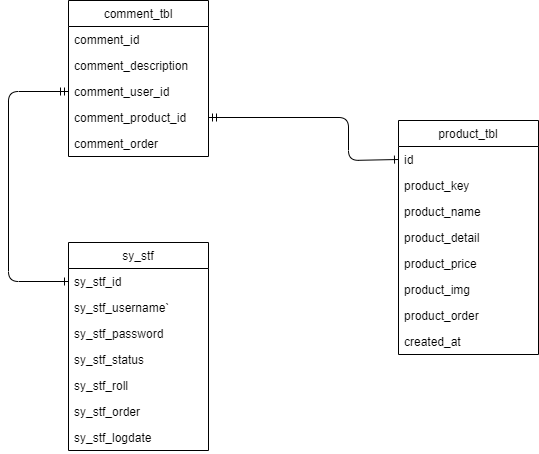

The diagram above was exported from draw.io. Its source (the exported page's mxGraphModel, read from the mxfile embedded in the PNG):
<mxGraphModel dx="1422" dy="762" grid="1" gridSize="10" guides="1" tooltips="1" connect="1" arrows="1" fold="1" page="1" pageScale="1" pageWidth="850" pageHeight="1100" math="0" shadow="0">
  <root>
    <mxCell id="0" />
    <mxCell id="1" parent="0" />
    <mxCell id="vPuLeTGfgMhYSUdOzVgs-1" value="sy_stf" style="swimlane;fontStyle=0;childLayout=stackLayout;horizontal=1;startSize=26;horizontalStack=0;resizeParent=1;resizeParentMax=0;resizeLast=0;collapsible=1;marginBottom=0;" vertex="1" parent="1">
      <mxGeometry x="170" y="342" width="140" height="208" as="geometry" />
    </mxCell>
    <mxCell id="vPuLeTGfgMhYSUdOzVgs-2" value="sy_stf_id" style="text;strokeColor=none;fillColor=none;align=left;verticalAlign=top;spacingLeft=4;spacingRight=4;overflow=hidden;rotatable=0;points=[[0,0.5],[1,0.5]];portConstraint=eastwest;" vertex="1" parent="vPuLeTGfgMhYSUdOzVgs-1">
      <mxGeometry y="26" width="140" height="26" as="geometry" />
    </mxCell>
    <mxCell id="vPuLeTGfgMhYSUdOzVgs-3" value="sy_stf_username`" style="text;strokeColor=none;fillColor=none;align=left;verticalAlign=top;spacingLeft=4;spacingRight=4;overflow=hidden;rotatable=0;points=[[0,0.5],[1,0.5]];portConstraint=eastwest;" vertex="1" parent="vPuLeTGfgMhYSUdOzVgs-1">
      <mxGeometry y="52" width="140" height="26" as="geometry" />
    </mxCell>
    <mxCell id="vPuLeTGfgMhYSUdOzVgs-4" value="sy_stf_password" style="text;strokeColor=none;fillColor=none;align=left;verticalAlign=top;spacingLeft=4;spacingRight=4;overflow=hidden;rotatable=0;points=[[0,0.5],[1,0.5]];portConstraint=eastwest;" vertex="1" parent="vPuLeTGfgMhYSUdOzVgs-1">
      <mxGeometry y="78" width="140" height="26" as="geometry" />
    </mxCell>
    <mxCell id="vPuLeTGfgMhYSUdOzVgs-6" value="sy_stf_status" style="text;strokeColor=none;fillColor=none;align=left;verticalAlign=top;spacingLeft=4;spacingRight=4;overflow=hidden;rotatable=0;points=[[0,0.5],[1,0.5]];portConstraint=eastwest;" vertex="1" parent="vPuLeTGfgMhYSUdOzVgs-1">
      <mxGeometry y="104" width="140" height="26" as="geometry" />
    </mxCell>
    <mxCell id="vPuLeTGfgMhYSUdOzVgs-7" value="sy_stf_roll" style="text;strokeColor=none;fillColor=none;align=left;verticalAlign=top;spacingLeft=4;spacingRight=4;overflow=hidden;rotatable=0;points=[[0,0.5],[1,0.5]];portConstraint=eastwest;" vertex="1" parent="vPuLeTGfgMhYSUdOzVgs-1">
      <mxGeometry y="130" width="140" height="26" as="geometry" />
    </mxCell>
    <mxCell id="vPuLeTGfgMhYSUdOzVgs-8" value="sy_stf_order" style="text;strokeColor=none;fillColor=none;align=left;verticalAlign=top;spacingLeft=4;spacingRight=4;overflow=hidden;rotatable=0;points=[[0,0.5],[1,0.5]];portConstraint=eastwest;" vertex="1" parent="vPuLeTGfgMhYSUdOzVgs-1">
      <mxGeometry y="156" width="140" height="26" as="geometry" />
    </mxCell>
    <mxCell id="vPuLeTGfgMhYSUdOzVgs-9" value="sy_stf_logdate" style="text;strokeColor=none;fillColor=none;align=left;verticalAlign=top;spacingLeft=4;spacingRight=4;overflow=hidden;rotatable=0;points=[[0,0.5],[1,0.5]];portConstraint=eastwest;" vertex="1" parent="vPuLeTGfgMhYSUdOzVgs-1">
      <mxGeometry y="182" width="140" height="26" as="geometry" />
    </mxCell>
    <mxCell id="vPuLeTGfgMhYSUdOzVgs-10" value="product_tbl" style="swimlane;fontStyle=0;childLayout=stackLayout;horizontal=1;startSize=26;horizontalStack=0;resizeParent=1;resizeParentMax=0;resizeLast=0;collapsible=1;marginBottom=0;" vertex="1" parent="1">
      <mxGeometry x="500" y="220" width="140" height="234" as="geometry" />
    </mxCell>
    <mxCell id="vPuLeTGfgMhYSUdOzVgs-11" value="id" style="text;strokeColor=none;fillColor=none;align=left;verticalAlign=top;spacingLeft=4;spacingRight=4;overflow=hidden;rotatable=0;points=[[0,0.5],[1,0.5]];portConstraint=eastwest;" vertex="1" parent="vPuLeTGfgMhYSUdOzVgs-10">
      <mxGeometry y="26" width="140" height="26" as="geometry" />
    </mxCell>
    <mxCell id="vPuLeTGfgMhYSUdOzVgs-12" value="product_key" style="text;strokeColor=none;fillColor=none;align=left;verticalAlign=top;spacingLeft=4;spacingRight=4;overflow=hidden;rotatable=0;points=[[0,0.5],[1,0.5]];portConstraint=eastwest;" vertex="1" parent="vPuLeTGfgMhYSUdOzVgs-10">
      <mxGeometry y="52" width="140" height="26" as="geometry" />
    </mxCell>
    <mxCell id="vPuLeTGfgMhYSUdOzVgs-13" value="product_name" style="text;strokeColor=none;fillColor=none;align=left;verticalAlign=top;spacingLeft=4;spacingRight=4;overflow=hidden;rotatable=0;points=[[0,0.5],[1,0.5]];portConstraint=eastwest;" vertex="1" parent="vPuLeTGfgMhYSUdOzVgs-10">
      <mxGeometry y="78" width="140" height="26" as="geometry" />
    </mxCell>
    <mxCell id="vPuLeTGfgMhYSUdOzVgs-15" value="product_detail" style="text;strokeColor=none;fillColor=none;align=left;verticalAlign=top;spacingLeft=4;spacingRight=4;overflow=hidden;rotatable=0;points=[[0,0.5],[1,0.5]];portConstraint=eastwest;" vertex="1" parent="vPuLeTGfgMhYSUdOzVgs-10">
      <mxGeometry y="104" width="140" height="26" as="geometry" />
    </mxCell>
    <mxCell id="vPuLeTGfgMhYSUdOzVgs-16" value="product_price" style="text;strokeColor=none;fillColor=none;align=left;verticalAlign=top;spacingLeft=4;spacingRight=4;overflow=hidden;rotatable=0;points=[[0,0.5],[1,0.5]];portConstraint=eastwest;" vertex="1" parent="vPuLeTGfgMhYSUdOzVgs-10">
      <mxGeometry y="130" width="140" height="26" as="geometry" />
    </mxCell>
    <mxCell id="vPuLeTGfgMhYSUdOzVgs-14" value="product_img" style="text;strokeColor=none;fillColor=none;align=left;verticalAlign=top;spacingLeft=4;spacingRight=4;overflow=hidden;rotatable=0;points=[[0,0.5],[1,0.5]];portConstraint=eastwest;" vertex="1" parent="vPuLeTGfgMhYSUdOzVgs-10">
      <mxGeometry y="156" width="140" height="26" as="geometry" />
    </mxCell>
    <mxCell id="vPuLeTGfgMhYSUdOzVgs-17" value="product_order" style="text;strokeColor=none;fillColor=none;align=left;verticalAlign=top;spacingLeft=4;spacingRight=4;overflow=hidden;rotatable=0;points=[[0,0.5],[1,0.5]];portConstraint=eastwest;" vertex="1" parent="vPuLeTGfgMhYSUdOzVgs-10">
      <mxGeometry y="182" width="140" height="26" as="geometry" />
    </mxCell>
    <mxCell id="vPuLeTGfgMhYSUdOzVgs-18" value="created_at" style="text;strokeColor=none;fillColor=none;align=left;verticalAlign=top;spacingLeft=4;spacingRight=4;overflow=hidden;rotatable=0;points=[[0,0.5],[1,0.5]];portConstraint=eastwest;" vertex="1" parent="vPuLeTGfgMhYSUdOzVgs-10">
      <mxGeometry y="208" width="140" height="26" as="geometry" />
    </mxCell>
    <mxCell id="vPuLeTGfgMhYSUdOzVgs-19" value="comment_tbl" style="swimlane;fontStyle=0;childLayout=stackLayout;horizontal=1;startSize=26;horizontalStack=0;resizeParent=1;resizeParentMax=0;resizeLast=0;collapsible=1;marginBottom=0;" vertex="1" parent="1">
      <mxGeometry x="170" y="100" width="140" height="156" as="geometry" />
    </mxCell>
    <mxCell id="vPuLeTGfgMhYSUdOzVgs-20" value="comment_id" style="text;strokeColor=none;fillColor=none;align=left;verticalAlign=top;spacingLeft=4;spacingRight=4;overflow=hidden;rotatable=0;points=[[0,0.5],[1,0.5]];portConstraint=eastwest;" vertex="1" parent="vPuLeTGfgMhYSUdOzVgs-19">
      <mxGeometry y="26" width="140" height="26" as="geometry" />
    </mxCell>
    <mxCell id="vPuLeTGfgMhYSUdOzVgs-21" value="comment_description" style="text;strokeColor=none;fillColor=none;align=left;verticalAlign=top;spacingLeft=4;spacingRight=4;overflow=hidden;rotatable=0;points=[[0,0.5],[1,0.5]];portConstraint=eastwest;" vertex="1" parent="vPuLeTGfgMhYSUdOzVgs-19">
      <mxGeometry y="52" width="140" height="26" as="geometry" />
    </mxCell>
    <mxCell id="vPuLeTGfgMhYSUdOzVgs-22" value="comment_user_id" style="text;strokeColor=none;fillColor=none;align=left;verticalAlign=top;spacingLeft=4;spacingRight=4;overflow=hidden;rotatable=0;points=[[0,0.5],[1,0.5]];portConstraint=eastwest;" vertex="1" parent="vPuLeTGfgMhYSUdOzVgs-19">
      <mxGeometry y="78" width="140" height="26" as="geometry" />
    </mxCell>
    <mxCell id="vPuLeTGfgMhYSUdOzVgs-23" value="comment_product_id" style="text;strokeColor=none;fillColor=none;align=left;verticalAlign=top;spacingLeft=4;spacingRight=4;overflow=hidden;rotatable=0;points=[[0,0.5],[1,0.5]];portConstraint=eastwest;" vertex="1" parent="vPuLeTGfgMhYSUdOzVgs-19">
      <mxGeometry y="104" width="140" height="26" as="geometry" />
    </mxCell>
    <mxCell id="vPuLeTGfgMhYSUdOzVgs-24" value="comment_order" style="text;strokeColor=none;fillColor=none;align=left;verticalAlign=top;spacingLeft=4;spacingRight=4;overflow=hidden;rotatable=0;points=[[0,0.5],[1,0.5]];portConstraint=eastwest;" vertex="1" parent="vPuLeTGfgMhYSUdOzVgs-19">
      <mxGeometry y="130" width="140" height="26" as="geometry" />
    </mxCell>
    <mxCell id="vPuLeTGfgMhYSUdOzVgs-27" value="" style="endArrow=ERmandOne;html=1;entryX=0;entryY=0.5;entryDx=0;entryDy=0;exitX=0;exitY=0.5;exitDx=0;exitDy=0;startArrow=ERone;startFill=0;endFill=0;" edge="1" parent="1" source="vPuLeTGfgMhYSUdOzVgs-2" target="vPuLeTGfgMhYSUdOzVgs-22">
      <mxGeometry width="50" height="50" relative="1" as="geometry">
        <mxPoint x="400" y="420" as="sourcePoint" />
        <mxPoint x="450" y="370" as="targetPoint" />
        <Array as="points">
          <mxPoint x="110" y="381" />
          <mxPoint x="110" y="191" />
        </Array>
      </mxGeometry>
    </mxCell>
    <mxCell id="vPuLeTGfgMhYSUdOzVgs-28" value="" style="endArrow=ERmandOne;html=1;entryX=1;entryY=0.5;entryDx=0;entryDy=0;exitX=0;exitY=0.5;exitDx=0;exitDy=0;startArrow=ERone;startFill=0;endFill=0;" edge="1" parent="1" source="vPuLeTGfgMhYSUdOzVgs-11" target="vPuLeTGfgMhYSUdOzVgs-23">
      <mxGeometry width="50" height="50" relative="1" as="geometry">
        <mxPoint x="400" y="420" as="sourcePoint" />
        <mxPoint x="450" y="370" as="targetPoint" />
        <Array as="points">
          <mxPoint x="450" y="260" />
          <mxPoint x="450" y="217" />
        </Array>
      </mxGeometry>
    </mxCell>
  </root>
</mxGraphModel>